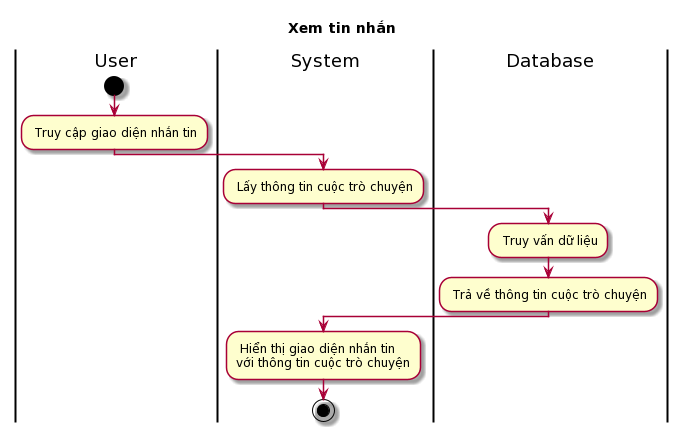

The diagram above was rendered by PlantUML. Its source (embedded in the PNG):
@startuml
skin rose
title Xem tin nhắn

|User|
start
: Truy cập giao diện nhắn tin;
|System|
: Lấy thông tin cuộc trò chuyện;
|Database|
: Truy vấn dữ liệu;
: Trả về thông tin cuộc trò chuyện;
|System|
: Hiển thị giao diện nhắn tin\nvới thông tin cuộc trò chuyện;
stop
@enduml